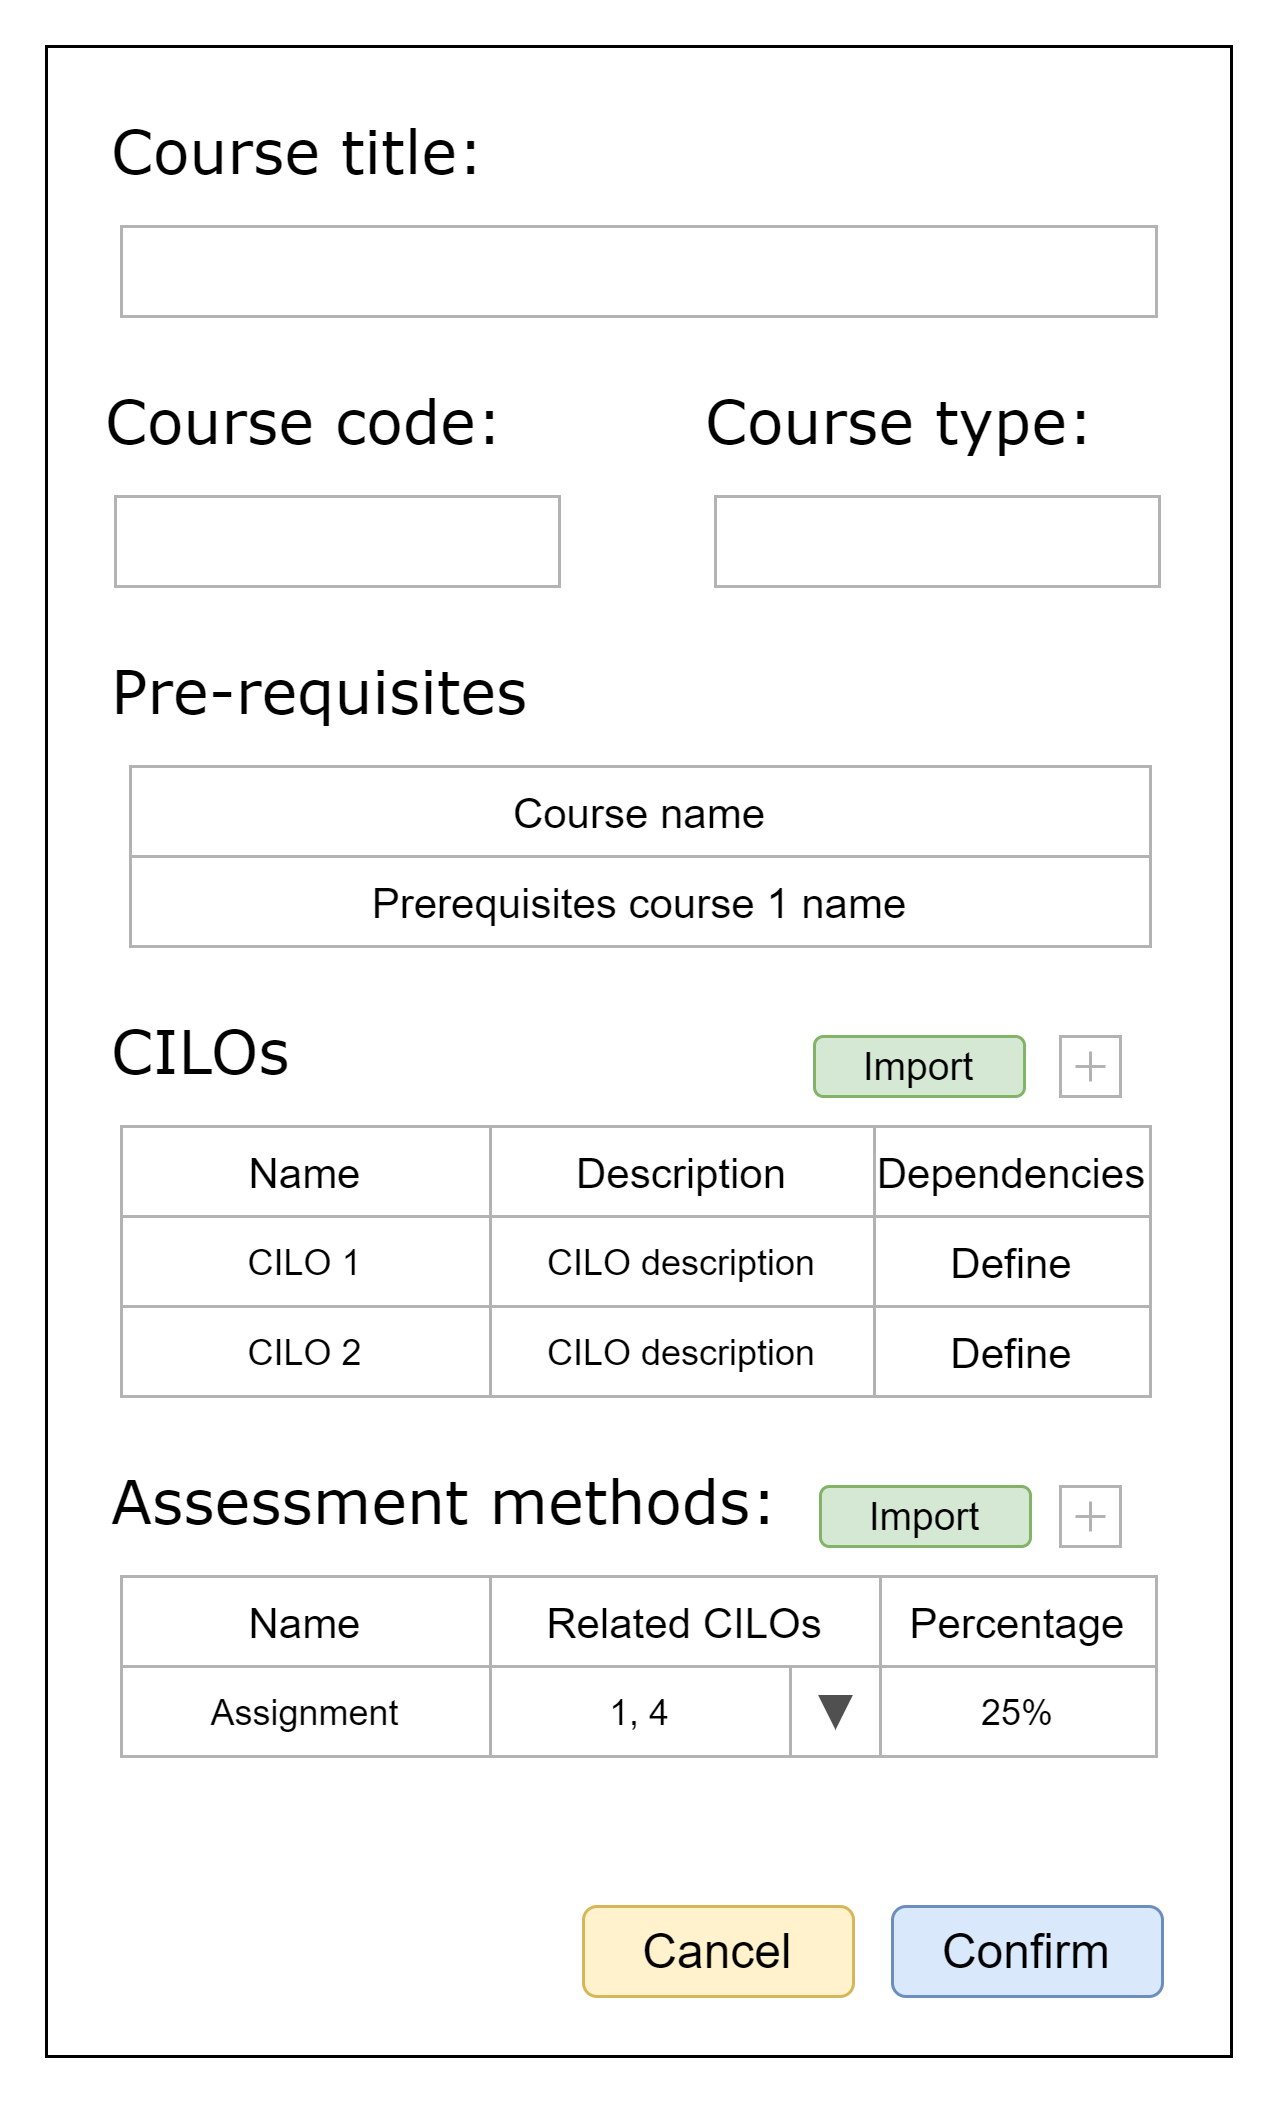

The diagram above was exported from draw.io. Its source (the exported page's mxGraphModel, read from the mxfile embedded in the PNG):
<mxGraphModel dx="924" dy="416" grid="1" gridSize="10" guides="1" tooltips="1" connect="1" arrows="1" fold="1" page="1" pageScale="1" pageWidth="827" pageHeight="1169" math="0" shadow="0">
  <root>
    <mxCell id="hLK-1w_b29Ni6Cuk_iVN-0" />
    <mxCell id="hLK-1w_b29Ni6Cuk_iVN-1" parent="hLK-1w_b29Ni6Cuk_iVN-0" />
    <mxCell id="hLK-1w_b29Ni6Cuk_iVN-6" value="" style="whiteSpace=wrap;html=1;rounded=0;shadow=0;labelBackgroundColor=none;strokeWidth=1;fillColor=none;fontFamily=Verdana;fontSize=12;align=center;" parent="hLK-1w_b29Ni6Cuk_iVN-1" vertex="1">
      <mxGeometry x="40" y="40" width="395" height="670" as="geometry" />
    </mxCell>
    <mxCell id="hLK-1w_b29Ni6Cuk_iVN-17" value="&lt;font style=&quot;font-size: 20px&quot;&gt;Course title:&lt;/font&gt;" style="text;html=1;points=[];align=left;verticalAlign=top;spacingTop=-4;fontSize=14;fontFamily=Verdana" parent="hLK-1w_b29Ni6Cuk_iVN-1" vertex="1">
      <mxGeometry x="60" y="60" width="170" height="20" as="geometry" />
    </mxCell>
    <mxCell id="hLK-1w_b29Ni6Cuk_iVN-18" value="" style="rounded=0;whiteSpace=wrap;html=1;strokeColor=#B3B3B3;fillColor=none;" parent="hLK-1w_b29Ni6Cuk_iVN-1" vertex="1">
      <mxGeometry x="65" y="100" width="345" height="30" as="geometry" />
    </mxCell>
    <mxCell id="hLK-1w_b29Ni6Cuk_iVN-19" value="&lt;font style=&quot;font-size: 20px&quot;&gt;Course code:&lt;/font&gt;" style="text;html=1;points=[];align=left;verticalAlign=top;spacingTop=-4;fontSize=14;fontFamily=Verdana" parent="hLK-1w_b29Ni6Cuk_iVN-1" vertex="1">
      <mxGeometry x="58" y="150" width="170" height="20" as="geometry" />
    </mxCell>
    <mxCell id="hLK-1w_b29Ni6Cuk_iVN-20" value="" style="rounded=0;whiteSpace=wrap;html=1;strokeColor=#B3B3B3;fillColor=none;" parent="hLK-1w_b29Ni6Cuk_iVN-1" vertex="1">
      <mxGeometry x="63" y="190" width="148" height="30" as="geometry" />
    </mxCell>
    <mxCell id="hLK-1w_b29Ni6Cuk_iVN-21" value="&lt;span style=&quot;font-size: 20px&quot;&gt;Assessment methods:&lt;/span&gt;" style="text;html=1;points=[];align=left;verticalAlign=top;spacingTop=-4;fontSize=14;fontFamily=Verdana" parent="hLK-1w_b29Ni6Cuk_iVN-1" vertex="1">
      <mxGeometry x="60" y="510" width="228" height="20" as="geometry" />
    </mxCell>
    <mxCell id="hLK-1w_b29Ni6Cuk_iVN-22" value="&lt;font style=&quot;font-size: 14px&quot;&gt;Name&lt;/font&gt;" style="rounded=0;whiteSpace=wrap;html=1;strokeColor=#B3B3B3;fillColor=none;" parent="hLK-1w_b29Ni6Cuk_iVN-1" vertex="1">
      <mxGeometry x="65" y="550" width="123" height="30" as="geometry" />
    </mxCell>
    <mxCell id="hLK-1w_b29Ni6Cuk_iVN-23" value="&lt;font style=&quot;font-size: 16px&quot;&gt;Confirm&lt;/font&gt;" style="rounded=1;whiteSpace=wrap;html=1;fillColor=#dae8fc;strokeColor=#6c8ebf;" parent="hLK-1w_b29Ni6Cuk_iVN-1" vertex="1">
      <mxGeometry x="322" y="660" width="90" height="30" as="geometry" />
    </mxCell>
    <mxCell id="hLK-1w_b29Ni6Cuk_iVN-24" value="&lt;font style=&quot;font-size: 16px&quot;&gt;Cancel&lt;/font&gt;" style="rounded=1;whiteSpace=wrap;html=1;fillColor=#fff2cc;strokeColor=#d6b656;" parent="hLK-1w_b29Ni6Cuk_iVN-1" vertex="1">
      <mxGeometry x="219" y="660" width="90" height="30" as="geometry" />
    </mxCell>
    <mxCell id="hLK-1w_b29Ni6Cuk_iVN-29" value="" style="shape=plus;html=1;outlineConnect=0;strokeColor=#B3B3B3;fillColor=none;" parent="hLK-1w_b29Ni6Cuk_iVN-1" vertex="1">
      <mxGeometry x="378" y="520" width="20" height="20" as="geometry" />
    </mxCell>
    <mxCell id="hLK-1w_b29Ni6Cuk_iVN-30" value="Assignment" style="rounded=0;whiteSpace=wrap;html=1;strokeColor=#B3B3B3;fillColor=none;" parent="hLK-1w_b29Ni6Cuk_iVN-1" vertex="1">
      <mxGeometry x="65" y="580" width="123" height="30" as="geometry" />
    </mxCell>
    <mxCell id="hLK-1w_b29Ni6Cuk_iVN-31" value="&lt;font style=&quot;font-size: 14px&quot;&gt;Related CILOs&lt;/font&gt;" style="rounded=0;whiteSpace=wrap;html=1;strokeColor=#B3B3B3;fillColor=none;" parent="hLK-1w_b29Ni6Cuk_iVN-1" vertex="1">
      <mxGeometry x="188" y="550" width="130" height="30" as="geometry" />
    </mxCell>
    <mxCell id="hLK-1w_b29Ni6Cuk_iVN-32" value="&lt;font style=&quot;font-size: 14px&quot;&gt;Percentage&lt;/font&gt;" style="rounded=0;whiteSpace=wrap;html=1;strokeColor=#B3B3B3;fillColor=none;" parent="hLK-1w_b29Ni6Cuk_iVN-1" vertex="1">
      <mxGeometry x="318" y="550" width="92" height="30" as="geometry" />
    </mxCell>
    <mxCell id="hLK-1w_b29Ni6Cuk_iVN-33" value="1, 4" style="rounded=0;whiteSpace=wrap;html=1;strokeColor=#B3B3B3;fillColor=none;" parent="hLK-1w_b29Ni6Cuk_iVN-1" vertex="1">
      <mxGeometry x="188" y="580" width="100" height="30" as="geometry" />
    </mxCell>
    <mxCell id="hLK-1w_b29Ni6Cuk_iVN-34" value="25%" style="rounded=0;whiteSpace=wrap;html=1;strokeColor=#B3B3B3;fillColor=none;" parent="hLK-1w_b29Ni6Cuk_iVN-1" vertex="1">
      <mxGeometry x="318" y="580" width="92" height="30" as="geometry" />
    </mxCell>
    <mxCell id="hLK-1w_b29Ni6Cuk_iVN-35" value="" style="rounded=0;whiteSpace=wrap;html=1;strokeColor=#B3B3B3;fillColor=none;" parent="hLK-1w_b29Ni6Cuk_iVN-1" vertex="1">
      <mxGeometry x="288" y="580" width="30" height="30" as="geometry" />
    </mxCell>
    <mxCell id="hLK-1w_b29Ni6Cuk_iVN-36" value="" style="triangle;whiteSpace=wrap;html=1;strokeColor=#505050;fillColor=#505050;gradientColor=none;rotation=90;" parent="hLK-1w_b29Ni6Cuk_iVN-1" vertex="1">
      <mxGeometry x="298" y="590" width="10" height="10" as="geometry" />
    </mxCell>
    <mxCell id="hLK-1w_b29Ni6Cuk_iVN-37" value="&lt;span style=&quot;font-size: 20px&quot;&gt;CILOs&lt;/span&gt;" style="text;html=1;points=[];align=left;verticalAlign=top;spacingTop=-4;fontSize=14;fontFamily=Verdana" parent="hLK-1w_b29Ni6Cuk_iVN-1" vertex="1">
      <mxGeometry x="60" y="360" width="228" height="20" as="geometry" />
    </mxCell>
    <mxCell id="hLK-1w_b29Ni6Cuk_iVN-38" value="&lt;font style=&quot;font-size: 14px&quot;&gt;Name&lt;/font&gt;" style="rounded=0;whiteSpace=wrap;html=1;strokeColor=#B3B3B3;fillColor=none;" parent="hLK-1w_b29Ni6Cuk_iVN-1" vertex="1">
      <mxGeometry x="65" y="400" width="123" height="30" as="geometry" />
    </mxCell>
    <mxCell id="hLK-1w_b29Ni6Cuk_iVN-39" value="" style="shape=plus;html=1;outlineConnect=0;strokeColor=#B3B3B3;fillColor=none;" parent="hLK-1w_b29Ni6Cuk_iVN-1" vertex="1">
      <mxGeometry x="378" y="370" width="20" height="20" as="geometry" />
    </mxCell>
    <mxCell id="hLK-1w_b29Ni6Cuk_iVN-40" value="CILO 1" style="rounded=0;whiteSpace=wrap;html=1;strokeColor=#B3B3B3;fillColor=none;" parent="hLK-1w_b29Ni6Cuk_iVN-1" vertex="1">
      <mxGeometry x="65" y="430" width="123" height="30" as="geometry" />
    </mxCell>
    <mxCell id="hLK-1w_b29Ni6Cuk_iVN-41" value="CILO 2" style="rounded=0;whiteSpace=wrap;html=1;strokeColor=#B3B3B3;fillColor=none;" parent="hLK-1w_b29Ni6Cuk_iVN-1" vertex="1">
      <mxGeometry x="65" y="460" width="123" height="30" as="geometry" />
    </mxCell>
    <mxCell id="hLK-1w_b29Ni6Cuk_iVN-42" value="&lt;font style=&quot;font-size: 14px&quot;&gt;Description&lt;/font&gt;" style="rounded=0;whiteSpace=wrap;html=1;strokeColor=#B3B3B3;fillColor=none;" parent="hLK-1w_b29Ni6Cuk_iVN-1" vertex="1">
      <mxGeometry x="188" y="400" width="128" height="30" as="geometry" />
    </mxCell>
    <mxCell id="hLK-1w_b29Ni6Cuk_iVN-43" value="CILO description" style="rounded=0;whiteSpace=wrap;html=1;strokeColor=#B3B3B3;fillColor=none;" parent="hLK-1w_b29Ni6Cuk_iVN-1" vertex="1">
      <mxGeometry x="188" y="430" width="128" height="30" as="geometry" />
    </mxCell>
    <mxCell id="hLK-1w_b29Ni6Cuk_iVN-46" value="CILO description" style="rounded=0;whiteSpace=wrap;html=1;strokeColor=#B3B3B3;fillColor=none;" parent="hLK-1w_b29Ni6Cuk_iVN-1" vertex="1">
      <mxGeometry x="188" y="460" width="128" height="30" as="geometry" />
    </mxCell>
    <mxCell id="hLK-1w_b29Ni6Cuk_iVN-49" value="&lt;span style=&quot;font-size: 20px&quot;&gt;Pre-requisites&lt;/span&gt;" style="text;html=1;points=[];align=left;verticalAlign=top;spacingTop=-4;fontSize=14;fontFamily=Verdana" parent="hLK-1w_b29Ni6Cuk_iVN-1" vertex="1">
      <mxGeometry x="60" y="240" width="228" height="20" as="geometry" />
    </mxCell>
    <mxCell id="hLK-1w_b29Ni6Cuk_iVN-51" value="&lt;font style=&quot;font-size: 14px&quot;&gt;Course name&lt;/font&gt;" style="rounded=0;whiteSpace=wrap;html=1;strokeColor=#B3B3B3;fillColor=none;" parent="hLK-1w_b29Ni6Cuk_iVN-1" vertex="1">
      <mxGeometry x="68" y="280" width="340" height="30" as="geometry" />
    </mxCell>
    <mxCell id="hLK-1w_b29Ni6Cuk_iVN-52" value="&lt;span style=&quot;font-size: 14px&quot;&gt;Prerequisites course 1 name&lt;/span&gt;" style="rounded=0;whiteSpace=wrap;html=1;strokeColor=#B3B3B3;fillColor=none;" parent="hLK-1w_b29Ni6Cuk_iVN-1" vertex="1">
      <mxGeometry x="68" y="310" width="340" height="30" as="geometry" />
    </mxCell>
    <mxCell id="B40YDQhz-U-H4nhuuBB0-0" value="&lt;font style=&quot;font-size: 14px&quot;&gt;Dependencies&lt;/font&gt;" style="rounded=0;whiteSpace=wrap;html=1;strokeColor=#B3B3B3;fillColor=none;" parent="hLK-1w_b29Ni6Cuk_iVN-1" vertex="1">
      <mxGeometry x="316" y="400" width="92" height="30" as="geometry" />
    </mxCell>
    <mxCell id="B40YDQhz-U-H4nhuuBB0-1" value="&lt;font style=&quot;font-size: 14px&quot;&gt;Define&lt;/font&gt;" style="rounded=0;whiteSpace=wrap;html=1;strokeColor=#B3B3B3;fillColor=none;" parent="hLK-1w_b29Ni6Cuk_iVN-1" vertex="1">
      <mxGeometry x="316" y="430" width="92" height="30" as="geometry" />
    </mxCell>
    <mxCell id="B40YDQhz-U-H4nhuuBB0-2" value="&lt;font style=&quot;font-size: 14px&quot;&gt;Define&lt;/font&gt;" style="rounded=0;whiteSpace=wrap;html=1;strokeColor=#B3B3B3;fillColor=none;" parent="hLK-1w_b29Ni6Cuk_iVN-1" vertex="1">
      <mxGeometry x="316" y="460" width="92" height="30" as="geometry" />
    </mxCell>
    <mxCell id="DB7TP_VYI-cnQ7yXZJzN-0" value="&lt;font style=&quot;font-size: 13px&quot;&gt;Import&lt;/font&gt;" style="rounded=1;whiteSpace=wrap;html=1;fillColor=#d5e8d4;strokeColor=#82b366;" parent="hLK-1w_b29Ni6Cuk_iVN-1" vertex="1">
      <mxGeometry x="296" y="370" width="70" height="20" as="geometry" />
    </mxCell>
    <mxCell id="DB7TP_VYI-cnQ7yXZJzN-1" value="&lt;font style=&quot;font-size: 13px&quot;&gt;Import&lt;/font&gt;" style="rounded=1;whiteSpace=wrap;html=1;fillColor=#d5e8d4;strokeColor=#82b366;" parent="hLK-1w_b29Ni6Cuk_iVN-1" vertex="1">
      <mxGeometry x="298" y="520" width="70" height="20" as="geometry" />
    </mxCell>
    <mxCell id="7j8LzZg7yYaWVrUJz9ID-0" value="&lt;font style=&quot;font-size: 20px&quot;&gt;Course type:&lt;/font&gt;" style="text;html=1;points=[];align=left;verticalAlign=top;spacingTop=-4;fontSize=14;fontFamily=Verdana" parent="hLK-1w_b29Ni6Cuk_iVN-1" vertex="1">
      <mxGeometry x="258" y="150" width="170" height="20" as="geometry" />
    </mxCell>
    <mxCell id="7j8LzZg7yYaWVrUJz9ID-1" value="" style="rounded=0;whiteSpace=wrap;html=1;strokeColor=#B3B3B3;fillColor=none;" parent="hLK-1w_b29Ni6Cuk_iVN-1" vertex="1">
      <mxGeometry x="263" y="190" width="148" height="30" as="geometry" />
    </mxCell>
  </root>
</mxGraphModel>